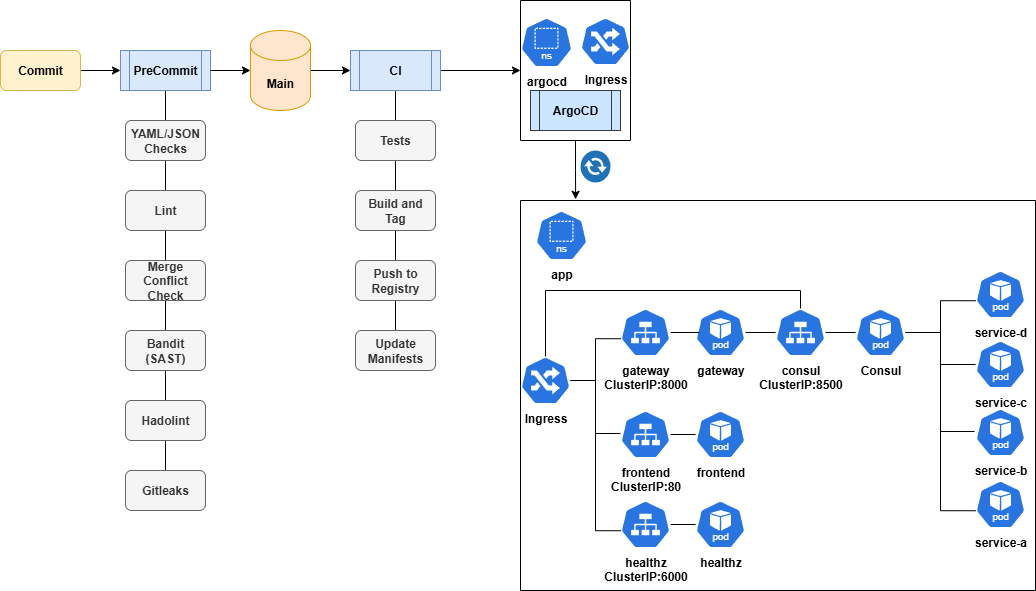

The diagram above was exported from draw.io. Its source (the exported page's mxGraphModel, read from the mxfile embedded in the PNG):
<mxGraphModel dx="1426" dy="751" grid="1" gridSize="10" guides="1" tooltips="1" connect="1" arrows="1" fold="1" page="1" pageScale="1" pageWidth="850" pageHeight="1100" background="#FFFFFF" math="0" shadow="0">
  <root>
    <mxCell id="0" />
    <mxCell id="1" parent="0" />
    <mxCell id="6w2oRxnVFQil07_f332o-15" style="edgeStyle=orthogonalEdgeStyle;rounded=0;orthogonalLoop=1;jettySize=auto;html=1;entryX=0;entryY=0.5;entryDx=0;entryDy=0;" edge="1" parent="1" source="6w2oRxnVFQil07_f332o-1" target="6w2oRxnVFQil07_f332o-4">
      <mxGeometry relative="1" as="geometry" />
    </mxCell>
    <mxCell id="6w2oRxnVFQil07_f332o-1" value="&lt;b&gt;Commit&lt;/b&gt;" style="rounded=1;whiteSpace=wrap;html=1;fillColor=#fff2cc;strokeColor=#d6b656;" vertex="1" parent="1">
      <mxGeometry x="40" y="120" width="80" height="40" as="geometry" />
    </mxCell>
    <mxCell id="6w2oRxnVFQil07_f332o-23" style="edgeStyle=orthogonalEdgeStyle;rounded=0;orthogonalLoop=1;jettySize=auto;html=1;entryX=0.5;entryY=0;entryDx=0;entryDy=0;endArrow=none;endFill=0;" edge="1" parent="1" source="6w2oRxnVFQil07_f332o-2" target="6w2oRxnVFQil07_f332o-22">
      <mxGeometry relative="1" as="geometry" />
    </mxCell>
    <mxCell id="6w2oRxnVFQil07_f332o-76" style="edgeStyle=orthogonalEdgeStyle;rounded=0;orthogonalLoop=1;jettySize=auto;html=1;entryX=0;entryY=0.5;entryDx=0;entryDy=0;" edge="1" parent="1" source="6w2oRxnVFQil07_f332o-2" target="6w2oRxnVFQil07_f332o-74">
      <mxGeometry relative="1" as="geometry" />
    </mxCell>
    <mxCell id="6w2oRxnVFQil07_f332o-2" value="&lt;b&gt;CI&lt;/b&gt;" style="shape=process;whiteSpace=wrap;html=1;backgroundOutline=1;fillColor=#dae8fc;strokeColor=#6c8ebf;" vertex="1" parent="1">
      <mxGeometry x="390" y="120" width="90" height="40" as="geometry" />
    </mxCell>
    <mxCell id="6w2oRxnVFQil07_f332o-17" style="edgeStyle=orthogonalEdgeStyle;rounded=0;orthogonalLoop=1;jettySize=auto;html=1;entryX=0;entryY=0.5;entryDx=0;entryDy=0;" edge="1" parent="1" source="6w2oRxnVFQil07_f332o-3" target="6w2oRxnVFQil07_f332o-2">
      <mxGeometry relative="1" as="geometry" />
    </mxCell>
    <mxCell id="6w2oRxnVFQil07_f332o-3" value="&lt;b&gt;Main&lt;/b&gt;" style="shape=cylinder3;whiteSpace=wrap;html=1;boundedLbl=1;backgroundOutline=1;size=15;fillColor=#ffe6cc;strokeColor=#d79b00;" vertex="1" parent="1">
      <mxGeometry x="290" y="100" width="60" height="80" as="geometry" />
    </mxCell>
    <mxCell id="6w2oRxnVFQil07_f332o-14" style="edgeStyle=orthogonalEdgeStyle;rounded=0;orthogonalLoop=1;jettySize=auto;html=1;entryX=0.5;entryY=0;entryDx=0;entryDy=0;endArrow=none;endFill=0;" edge="1" parent="1" source="6w2oRxnVFQil07_f332o-4" target="6w2oRxnVFQil07_f332o-13">
      <mxGeometry relative="1" as="geometry" />
    </mxCell>
    <mxCell id="6w2oRxnVFQil07_f332o-4" value="&lt;b&gt;PreCommit&lt;/b&gt;" style="shape=process;whiteSpace=wrap;html=1;backgroundOutline=1;fillColor=#dae8fc;strokeColor=#6c8ebf;" vertex="1" parent="1">
      <mxGeometry x="160" y="120" width="90" height="40" as="geometry" />
    </mxCell>
    <mxCell id="6w2oRxnVFQil07_f332o-7" value="&lt;b&gt;ArgoCD&lt;/b&gt;" style="shape=process;whiteSpace=wrap;html=1;backgroundOutline=1;fillColor=#cce5ff;strokeColor=#36393d;" vertex="1" parent="1">
      <mxGeometry x="570" y="160" width="90" height="40" as="geometry" />
    </mxCell>
    <mxCell id="6w2oRxnVFQil07_f332o-8" value="&lt;b&gt;YAML/JSON Checks&lt;/b&gt;" style="rounded=1;whiteSpace=wrap;html=1;fillColor=#f5f5f5;strokeColor=#666666;fontColor=#333333;" vertex="1" parent="1">
      <mxGeometry x="165" y="190" width="80" height="40" as="geometry" />
    </mxCell>
    <mxCell id="6w2oRxnVFQil07_f332o-9" value="&lt;b&gt;Lint&lt;/b&gt;" style="rounded=1;whiteSpace=wrap;html=1;fillColor=#f5f5f5;strokeColor=#666666;fontColor=#333333;" vertex="1" parent="1">
      <mxGeometry x="165" y="260" width="80" height="40" as="geometry" />
    </mxCell>
    <mxCell id="6w2oRxnVFQil07_f332o-10" value="&lt;b&gt;Merge Conflict Check&lt;/b&gt;" style="rounded=1;whiteSpace=wrap;html=1;fillColor=#f5f5f5;strokeColor=#666666;fontColor=#333333;" vertex="1" parent="1">
      <mxGeometry x="165" y="330" width="80" height="40" as="geometry" />
    </mxCell>
    <mxCell id="6w2oRxnVFQil07_f332o-11" value="&lt;b&gt;Bandit (SAST)&lt;/b&gt;" style="rounded=1;whiteSpace=wrap;html=1;fillColor=#f5f5f5;strokeColor=#666666;fontColor=#333333;" vertex="1" parent="1">
      <mxGeometry x="165" y="400" width="80" height="40" as="geometry" />
    </mxCell>
    <mxCell id="6w2oRxnVFQil07_f332o-12" value="&lt;b&gt;Hadolint&lt;/b&gt;" style="rounded=1;whiteSpace=wrap;html=1;fillColor=#f5f5f5;strokeColor=#666666;fontColor=#333333;" vertex="1" parent="1">
      <mxGeometry x="165" y="470" width="80" height="40" as="geometry" />
    </mxCell>
    <mxCell id="6w2oRxnVFQil07_f332o-13" value="&lt;b&gt;Gitleaks&lt;/b&gt;" style="rounded=1;whiteSpace=wrap;html=1;fillColor=#f5f5f5;strokeColor=#666666;fontColor=#333333;" vertex="1" parent="1">
      <mxGeometry x="165" y="540" width="80" height="40" as="geometry" />
    </mxCell>
    <mxCell id="6w2oRxnVFQil07_f332o-16" style="edgeStyle=orthogonalEdgeStyle;rounded=0;orthogonalLoop=1;jettySize=auto;html=1;entryX=0;entryY=0.5;entryDx=0;entryDy=0;entryPerimeter=0;" edge="1" parent="1" source="6w2oRxnVFQil07_f332o-4" target="6w2oRxnVFQil07_f332o-3">
      <mxGeometry relative="1" as="geometry" />
    </mxCell>
    <mxCell id="6w2oRxnVFQil07_f332o-19" value="&lt;b&gt;Tests&lt;/b&gt;" style="rounded=1;whiteSpace=wrap;html=1;fillColor=#f5f5f5;strokeColor=#666666;fontColor=#333333;" vertex="1" parent="1">
      <mxGeometry x="395" y="190" width="80" height="40" as="geometry" />
    </mxCell>
    <mxCell id="6w2oRxnVFQil07_f332o-20" value="&lt;b&gt;Build and Tag&lt;/b&gt;" style="rounded=1;whiteSpace=wrap;html=1;fillColor=#f5f5f5;strokeColor=#666666;fontColor=#333333;" vertex="1" parent="1">
      <mxGeometry x="395" y="260" width="80" height="40" as="geometry" />
    </mxCell>
    <mxCell id="6w2oRxnVFQil07_f332o-21" value="&lt;b&gt;Push to Registry&lt;/b&gt;" style="rounded=1;whiteSpace=wrap;html=1;fillColor=#f5f5f5;strokeColor=#666666;fontColor=#333333;" vertex="1" parent="1">
      <mxGeometry x="395" y="330" width="80" height="40" as="geometry" />
    </mxCell>
    <mxCell id="6w2oRxnVFQil07_f332o-22" value="&lt;b&gt;Update Manifests&lt;/b&gt;" style="rounded=1;whiteSpace=wrap;html=1;fillColor=#f5f5f5;strokeColor=#666666;fontColor=#333333;" vertex="1" parent="1">
      <mxGeometry x="395" y="400" width="80" height="40" as="geometry" />
    </mxCell>
    <mxCell id="6w2oRxnVFQil07_f332o-50" value="" style="swimlane;startSize=0;" vertex="1" parent="1">
      <mxGeometry x="560" y="270" width="515" height="390" as="geometry" />
    </mxCell>
    <mxCell id="6w2oRxnVFQil07_f332o-27" value="&lt;b&gt;Ingress&lt;/b&gt;" style="aspect=fixed;sketch=0;html=1;dashed=0;whitespace=wrap;verticalLabelPosition=bottom;verticalAlign=top;fillColor=#2875E2;strokeColor=#ffffff;points=[[0.005,0.63,0],[0.1,0.2,0],[0.9,0.2,0],[0.5,0,0],[0.995,0.63,0],[0.72,0.99,0],[0.5,1,0],[0.28,0.99,0]];shape=mxgraph.kubernetes.icon2;prIcon=ing" vertex="1" parent="6w2oRxnVFQil07_f332o-50">
      <mxGeometry y="156" width="50" height="48" as="geometry" />
    </mxCell>
    <mxCell id="6w2oRxnVFQil07_f332o-53" style="edgeStyle=orthogonalEdgeStyle;rounded=0;orthogonalLoop=1;jettySize=auto;html=1;endArrow=none;endFill=0;" edge="1" parent="6w2oRxnVFQil07_f332o-50" source="6w2oRxnVFQil07_f332o-35" target="6w2oRxnVFQil07_f332o-28">
      <mxGeometry relative="1" as="geometry" />
    </mxCell>
    <mxCell id="6w2oRxnVFQil07_f332o-35" value="&lt;b&gt;frontend&lt;/b&gt;&lt;div&gt;&lt;b&gt;ClusterIP:80&lt;/b&gt;&lt;/div&gt;" style="aspect=fixed;sketch=0;html=1;dashed=0;whitespace=wrap;verticalLabelPosition=bottom;verticalAlign=top;fillColor=#2875E2;strokeColor=#ffffff;points=[[0.005,0.63,0],[0.1,0.2,0],[0.9,0.2,0],[0.5,0,0],[0.995,0.63,0],[0.72,0.99,0],[0.5,1,0],[0.28,0.99,0]];shape=mxgraph.kubernetes.icon2;prIcon=svc" vertex="1" parent="6w2oRxnVFQil07_f332o-50">
      <mxGeometry x="100" y="210" width="50" height="48" as="geometry" />
    </mxCell>
    <mxCell id="6w2oRxnVFQil07_f332o-51" style="edgeStyle=orthogonalEdgeStyle;rounded=0;orthogonalLoop=1;jettySize=auto;html=1;entryX=0;entryY=0.479;entryDx=0;entryDy=0;entryPerimeter=0;endArrow=none;endFill=0;" edge="1" parent="6w2oRxnVFQil07_f332o-50" source="6w2oRxnVFQil07_f332o-27" target="6w2oRxnVFQil07_f332o-35">
      <mxGeometry relative="1" as="geometry" />
    </mxCell>
    <mxCell id="6w2oRxnVFQil07_f332o-28" value="&lt;b&gt;frontend&lt;/b&gt;" style="aspect=fixed;sketch=0;html=1;dashed=0;whitespace=wrap;verticalLabelPosition=bottom;verticalAlign=top;fillColor=#2875E2;strokeColor=#ffffff;points=[[0.005,0.63,0],[0.1,0.2,0],[0.9,0.2,0],[0.5,0,0],[0.995,0.63,0],[0.72,0.99,0],[0.5,1,0],[0.28,0.99,0]];shape=mxgraph.kubernetes.icon2;kubernetesLabel=1;prIcon=pod" vertex="1" parent="6w2oRxnVFQil07_f332o-50">
      <mxGeometry x="175" y="210" width="50" height="48" as="geometry" />
    </mxCell>
    <mxCell id="6w2oRxnVFQil07_f332o-36" value="&lt;b&gt;gateway&lt;/b&gt;&lt;div&gt;&lt;b&gt;ClusterIP:8000&lt;/b&gt;&lt;/div&gt;" style="aspect=fixed;sketch=0;html=1;dashed=0;whitespace=wrap;verticalLabelPosition=bottom;verticalAlign=top;fillColor=#2875E2;strokeColor=#ffffff;points=[[0.005,0.63,0],[0.1,0.2,0],[0.9,0.2,0],[0.5,0,0],[0.995,0.63,0],[0.72,0.99,0],[0.5,1,0],[0.28,0.99,0]];shape=mxgraph.kubernetes.icon2;prIcon=svc" vertex="1" parent="6w2oRxnVFQil07_f332o-50">
      <mxGeometry x="100" y="108" width="50" height="48" as="geometry" />
    </mxCell>
    <mxCell id="6w2oRxnVFQil07_f332o-54" style="edgeStyle=orthogonalEdgeStyle;rounded=0;orthogonalLoop=1;jettySize=auto;html=1;entryX=0.005;entryY=0.63;entryDx=0;entryDy=0;entryPerimeter=0;endArrow=none;endFill=0;" edge="1" parent="6w2oRxnVFQil07_f332o-50" source="6w2oRxnVFQil07_f332o-27" target="6w2oRxnVFQil07_f332o-36">
      <mxGeometry relative="1" as="geometry" />
    </mxCell>
    <mxCell id="6w2oRxnVFQil07_f332o-59" style="edgeStyle=orthogonalEdgeStyle;rounded=0;orthogonalLoop=1;jettySize=auto;html=1;endArrow=none;endFill=0;" edge="1" parent="6w2oRxnVFQil07_f332o-50" source="6w2oRxnVFQil07_f332o-41" target="6w2oRxnVFQil07_f332o-42">
      <mxGeometry relative="1" as="geometry" />
    </mxCell>
    <mxCell id="6w2oRxnVFQil07_f332o-41" value="&lt;b&gt;gateway&lt;/b&gt;" style="aspect=fixed;sketch=0;html=1;dashed=0;whitespace=wrap;verticalLabelPosition=bottom;verticalAlign=top;fillColor=#2875E2;strokeColor=#ffffff;points=[[0.005,0.63,0],[0.1,0.2,0],[0.9,0.2,0],[0.5,0,0],[0.995,0.63,0],[0.72,0.99,0],[0.5,1,0],[0.28,0.99,0]];shape=mxgraph.kubernetes.icon2;kubernetesLabel=1;prIcon=pod" vertex="1" parent="6w2oRxnVFQil07_f332o-50">
      <mxGeometry x="175" y="108" width="50" height="48" as="geometry" />
    </mxCell>
    <mxCell id="6w2oRxnVFQil07_f332o-56" style="edgeStyle=orthogonalEdgeStyle;rounded=0;orthogonalLoop=1;jettySize=auto;html=1;entryX=0.08;entryY=0.5;entryDx=0;entryDy=0;entryPerimeter=0;endArrow=none;endFill=0;" edge="1" parent="6w2oRxnVFQil07_f332o-50" source="6w2oRxnVFQil07_f332o-36" target="6w2oRxnVFQil07_f332o-41">
      <mxGeometry relative="1" as="geometry" />
    </mxCell>
    <mxCell id="6w2oRxnVFQil07_f332o-60" style="edgeStyle=orthogonalEdgeStyle;rounded=0;orthogonalLoop=1;jettySize=auto;html=1;endArrow=none;endFill=0;" edge="1" parent="6w2oRxnVFQil07_f332o-50" source="6w2oRxnVFQil07_f332o-42" target="6w2oRxnVFQil07_f332o-43">
      <mxGeometry relative="1" as="geometry" />
    </mxCell>
    <mxCell id="6w2oRxnVFQil07_f332o-42" value="consul&lt;div&gt;ClusterIP:8500&lt;/div&gt;" style="aspect=fixed;sketch=0;html=1;dashed=0;whitespace=wrap;verticalLabelPosition=bottom;verticalAlign=top;fillColor=#2875E2;strokeColor=#ffffff;points=[[0.005,0.63,0],[0.1,0.2,0],[0.9,0.2,0],[0.5,0,0],[0.995,0.63,0],[0.72,0.99,0],[0.5,1,0],[0.28,0.99,0]];shape=mxgraph.kubernetes.icon2;prIcon=svc;fontStyle=1" vertex="1" parent="6w2oRxnVFQil07_f332o-50">
      <mxGeometry x="255" y="108" width="50" height="48" as="geometry" />
    </mxCell>
    <mxCell id="6w2oRxnVFQil07_f332o-64" style="edgeStyle=orthogonalEdgeStyle;rounded=0;orthogonalLoop=1;jettySize=auto;html=1;endArrow=none;endFill=0;" edge="1" parent="6w2oRxnVFQil07_f332o-50" source="6w2oRxnVFQil07_f332o-43" target="6w2oRxnVFQil07_f332o-48">
      <mxGeometry relative="1" as="geometry" />
    </mxCell>
    <mxCell id="6w2oRxnVFQil07_f332o-43" value="&lt;b&gt;Consul&lt;/b&gt;" style="aspect=fixed;sketch=0;html=1;dashed=0;whitespace=wrap;verticalLabelPosition=bottom;verticalAlign=top;fillColor=#2875E2;strokeColor=#ffffff;points=[[0.005,0.63,0],[0.1,0.2,0],[0.9,0.2,0],[0.5,0,0],[0.995,0.63,0],[0.72,0.99,0],[0.5,1,0],[0.28,0.99,0]];shape=mxgraph.kubernetes.icon2;kubernetesLabel=1;prIcon=pod" vertex="1" parent="6w2oRxnVFQil07_f332o-50">
      <mxGeometry x="335" y="108" width="50" height="48" as="geometry" />
    </mxCell>
    <mxCell id="6w2oRxnVFQil07_f332o-45" value="&lt;b&gt;healthz&lt;/b&gt;" style="aspect=fixed;sketch=0;html=1;dashed=0;whitespace=wrap;verticalLabelPosition=bottom;verticalAlign=top;fillColor=#2875E2;strokeColor=#ffffff;points=[[0.005,0.63,0],[0.1,0.2,0],[0.9,0.2,0],[0.5,0,0],[0.995,0.63,0],[0.72,0.99,0],[0.5,1,0],[0.28,0.99,0]];shape=mxgraph.kubernetes.icon2;kubernetesLabel=1;prIcon=pod" vertex="1" parent="6w2oRxnVFQil07_f332o-50">
      <mxGeometry x="175" y="300" width="50" height="48" as="geometry" />
    </mxCell>
    <mxCell id="6w2oRxnVFQil07_f332o-61" style="edgeStyle=orthogonalEdgeStyle;rounded=0;orthogonalLoop=1;jettySize=auto;html=1;endArrow=none;endFill=0;" edge="1" parent="6w2oRxnVFQil07_f332o-50" source="6w2oRxnVFQil07_f332o-44" target="6w2oRxnVFQil07_f332o-45">
      <mxGeometry relative="1" as="geometry" />
    </mxCell>
    <mxCell id="6w2oRxnVFQil07_f332o-44" value="&lt;b&gt;healthz&lt;/b&gt;&lt;div&gt;&lt;b&gt;ClusterIP:6000&lt;/b&gt;&lt;/div&gt;" style="aspect=fixed;sketch=0;html=1;dashed=0;whitespace=wrap;verticalLabelPosition=bottom;verticalAlign=top;fillColor=#2875E2;strokeColor=#ffffff;points=[[0.005,0.63,0],[0.1,0.2,0],[0.9,0.2,0],[0.5,0,0],[0.995,0.63,0],[0.72,0.99,0],[0.5,1,0],[0.28,0.99,0]];shape=mxgraph.kubernetes.icon2;prIcon=svc" vertex="1" parent="6w2oRxnVFQil07_f332o-50">
      <mxGeometry x="100" y="300" width="50" height="48" as="geometry" />
    </mxCell>
    <mxCell id="6w2oRxnVFQil07_f332o-62" style="edgeStyle=orthogonalEdgeStyle;rounded=0;orthogonalLoop=1;jettySize=auto;html=1;entryX=0.005;entryY=0.63;entryDx=0;entryDy=0;entryPerimeter=0;endArrow=none;endFill=0;" edge="1" parent="6w2oRxnVFQil07_f332o-50" source="6w2oRxnVFQil07_f332o-27" target="6w2oRxnVFQil07_f332o-44">
      <mxGeometry relative="1" as="geometry" />
    </mxCell>
    <mxCell id="6w2oRxnVFQil07_f332o-46" value="&lt;b&gt;service-a&lt;/b&gt;" style="aspect=fixed;sketch=0;html=1;dashed=0;whitespace=wrap;verticalLabelPosition=bottom;verticalAlign=top;fillColor=#2875E2;strokeColor=#ffffff;points=[[0.005,0.63,0],[0.1,0.2,0],[0.9,0.2,0],[0.5,0,0],[0.995,0.63,0],[0.72,0.99,0],[0.5,1,0],[0.28,0.99,0]];shape=mxgraph.kubernetes.icon2;kubernetesLabel=1;prIcon=pod" vertex="1" parent="6w2oRxnVFQil07_f332o-50">
      <mxGeometry x="455" y="280" width="50" height="48" as="geometry" />
    </mxCell>
    <mxCell id="6w2oRxnVFQil07_f332o-47" value="&lt;b&gt;service-b&lt;/b&gt;" style="aspect=fixed;sketch=0;html=1;dashed=0;whitespace=wrap;verticalLabelPosition=bottom;verticalAlign=top;fillColor=#2875E2;strokeColor=#ffffff;points=[[0.005,0.63,0],[0.1,0.2,0],[0.9,0.2,0],[0.5,0,0],[0.995,0.63,0],[0.72,0.99,0],[0.5,1,0],[0.28,0.99,0]];shape=mxgraph.kubernetes.icon2;kubernetesLabel=1;prIcon=pod" vertex="1" parent="6w2oRxnVFQil07_f332o-50">
      <mxGeometry x="455" y="208" width="50" height="48" as="geometry" />
    </mxCell>
    <mxCell id="6w2oRxnVFQil07_f332o-48" value="&lt;b&gt;service-c&lt;/b&gt;" style="aspect=fixed;sketch=0;html=1;dashed=0;whitespace=wrap;verticalLabelPosition=bottom;verticalAlign=top;fillColor=#2875E2;strokeColor=#ffffff;points=[[0.005,0.63,0],[0.1,0.2,0],[0.9,0.2,0],[0.5,0,0],[0.995,0.63,0],[0.72,0.99,0],[0.5,1,0],[0.28,0.99,0]];shape=mxgraph.kubernetes.icon2;kubernetesLabel=1;prIcon=pod" vertex="1" parent="6w2oRxnVFQil07_f332o-50">
      <mxGeometry x="455" y="140" width="50" height="48" as="geometry" />
    </mxCell>
    <mxCell id="6w2oRxnVFQil07_f332o-49" value="&lt;b&gt;service-d&lt;/b&gt;" style="aspect=fixed;sketch=0;html=1;dashed=0;whitespace=wrap;verticalLabelPosition=bottom;verticalAlign=top;fillColor=#2875E2;strokeColor=#ffffff;points=[[0.005,0.63,0],[0.1,0.2,0],[0.9,0.2,0],[0.5,0,0],[0.995,0.63,0],[0.72,0.99,0],[0.5,1,0],[0.28,0.99,0]];shape=mxgraph.kubernetes.icon2;kubernetesLabel=1;prIcon=pod" vertex="1" parent="6w2oRxnVFQil07_f332o-50">
      <mxGeometry x="455" y="70" width="50" height="48" as="geometry" />
    </mxCell>
    <mxCell id="6w2oRxnVFQil07_f332o-63" style="edgeStyle=orthogonalEdgeStyle;rounded=0;orthogonalLoop=1;jettySize=auto;html=1;entryX=0.005;entryY=0.63;entryDx=0;entryDy=0;entryPerimeter=0;endArrow=none;endFill=0;" edge="1" parent="6w2oRxnVFQil07_f332o-50" source="6w2oRxnVFQil07_f332o-43" target="6w2oRxnVFQil07_f332o-49">
      <mxGeometry relative="1" as="geometry" />
    </mxCell>
    <mxCell id="6w2oRxnVFQil07_f332o-65" style="edgeStyle=orthogonalEdgeStyle;rounded=0;orthogonalLoop=1;jettySize=auto;html=1;entryX=-0.02;entryY=0.479;entryDx=0;entryDy=0;entryPerimeter=0;endArrow=none;endFill=0;" edge="1" parent="6w2oRxnVFQil07_f332o-50" source="6w2oRxnVFQil07_f332o-43" target="6w2oRxnVFQil07_f332o-47">
      <mxGeometry relative="1" as="geometry" />
    </mxCell>
    <mxCell id="6w2oRxnVFQil07_f332o-66" style="edgeStyle=orthogonalEdgeStyle;rounded=0;orthogonalLoop=1;jettySize=auto;html=1;entryX=0.005;entryY=0.63;entryDx=0;entryDy=0;entryPerimeter=0;endArrow=none;endFill=0;" edge="1" parent="6w2oRxnVFQil07_f332o-50" source="6w2oRxnVFQil07_f332o-43" target="6w2oRxnVFQil07_f332o-46">
      <mxGeometry relative="1" as="geometry" />
    </mxCell>
    <mxCell id="6w2oRxnVFQil07_f332o-33" value="&lt;b&gt;app&lt;/b&gt;" style="aspect=fixed;sketch=0;html=1;dashed=0;whitespace=wrap;verticalLabelPosition=bottom;verticalAlign=top;fillColor=#2875E2;strokeColor=#ffffff;points=[[0.005,0.63,0],[0.1,0.2,0],[0.9,0.2,0],[0.5,0,0],[0.995,0.63,0],[0.72,0.99,0],[0.5,1,0],[0.28,0.99,0]];shape=mxgraph.kubernetes.icon2;kubernetesLabel=1;prIcon=ns" vertex="1" parent="6w2oRxnVFQil07_f332o-50">
      <mxGeometry x="15" y="10" width="52.08" height="50" as="geometry" />
    </mxCell>
    <mxCell id="6w2oRxnVFQil07_f332o-68" style="edgeStyle=orthogonalEdgeStyle;rounded=0;orthogonalLoop=1;jettySize=auto;html=1;entryX=0.5;entryY=0;entryDx=0;entryDy=0;entryPerimeter=0;endArrow=none;endFill=0;" edge="1" parent="6w2oRxnVFQil07_f332o-50" source="6w2oRxnVFQil07_f332o-27" target="6w2oRxnVFQil07_f332o-42">
      <mxGeometry relative="1" as="geometry">
        <Array as="points">
          <mxPoint x="25" y="90" />
          <mxPoint x="280" y="90" />
        </Array>
      </mxGeometry>
    </mxCell>
    <mxCell id="6w2oRxnVFQil07_f332o-69" value="&lt;b&gt;argocd&lt;/b&gt;" style="aspect=fixed;sketch=0;html=1;dashed=0;whitespace=wrap;verticalLabelPosition=bottom;verticalAlign=top;fillColor=#2875E2;strokeColor=#ffffff;points=[[0.005,0.63,0],[0.1,0.2,0],[0.9,0.2,0],[0.5,0,0],[0.995,0.63,0],[0.72,0.99,0],[0.5,1,0],[0.28,0.99,0]];shape=mxgraph.kubernetes.icon2;kubernetesLabel=1;prIcon=ns" vertex="1" parent="1">
      <mxGeometry x="560" y="87" width="52.08" height="50" as="geometry" />
    </mxCell>
    <mxCell id="6w2oRxnVFQil07_f332o-74" value="" style="swimlane;startSize=0;" vertex="1" parent="1">
      <mxGeometry x="560" y="70" width="110" height="140" as="geometry" />
    </mxCell>
    <mxCell id="6w2oRxnVFQil07_f332o-71" value="&lt;b&gt;Ingress&lt;/b&gt;" style="aspect=fixed;sketch=0;html=1;dashed=0;whitespace=wrap;verticalLabelPosition=bottom;verticalAlign=top;fillColor=#2875E2;strokeColor=#ffffff;points=[[0.005,0.63,0],[0.1,0.2,0],[0.9,0.2,0],[0.5,0,0],[0.995,0.63,0],[0.72,0.99,0],[0.5,1,0],[0.28,0.99,0]];shape=mxgraph.kubernetes.icon2;prIcon=ing" vertex="1" parent="6w2oRxnVFQil07_f332o-74">
      <mxGeometry x="60" y="17" width="50" height="48" as="geometry" />
    </mxCell>
    <mxCell id="6w2oRxnVFQil07_f332o-77" style="edgeStyle=orthogonalEdgeStyle;rounded=0;orthogonalLoop=1;jettySize=auto;html=1;entryX=0.107;entryY=-0.003;entryDx=0;entryDy=0;entryPerimeter=0;" edge="1" parent="1" source="6w2oRxnVFQil07_f332o-74" target="6w2oRxnVFQil07_f332o-50">
      <mxGeometry relative="1" as="geometry" />
    </mxCell>
    <mxCell id="6w2oRxnVFQil07_f332o-78" value="" style="sketch=0;pointerEvents=1;shadow=0;dashed=0;html=1;strokeColor=none;fillColor=#505050;labelPosition=center;verticalLabelPosition=bottom;verticalAlign=top;outlineConnect=0;align=center;shape=mxgraph.office.communications.exchange_active_sync;fillColor=#2072B8;" vertex="1" parent="1">
      <mxGeometry x="620" y="220" width="30" height="32" as="geometry" />
    </mxCell>
  </root>
</mxGraphModel>